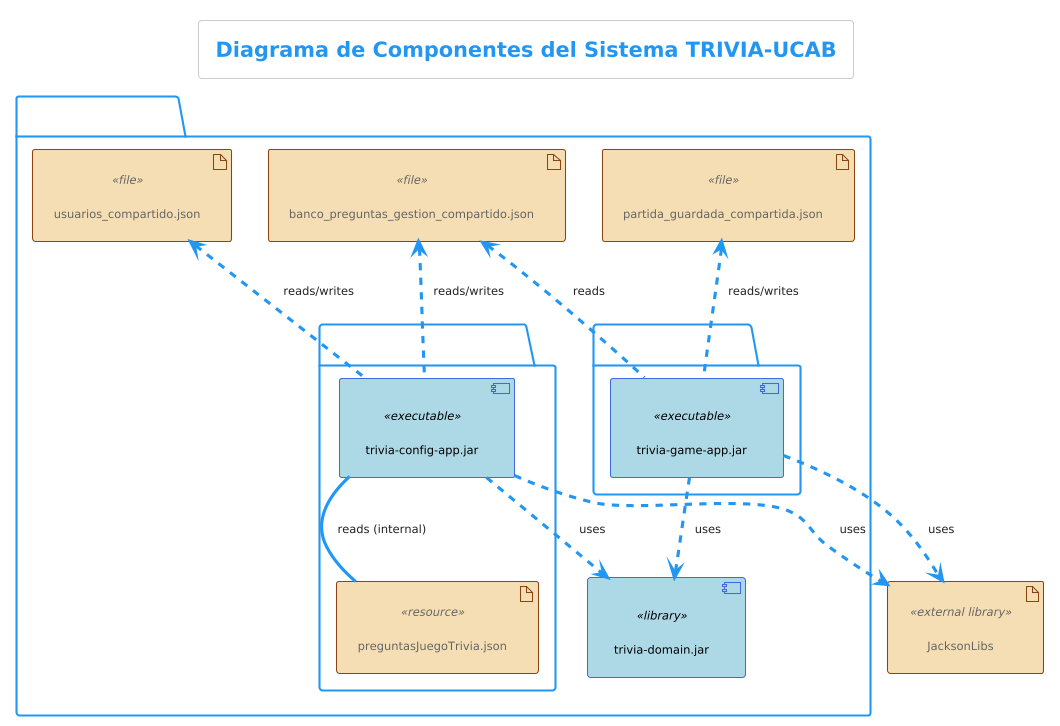

The diagram above was rendered by PlantUML. Its source (embedded in the PNG):
@startuml
!theme materia
skinparam componentStyle uml2
skinparam defaultFontName Segoe UI
skinparam defaultFontSize 11
skinparam shadowing false
skinparam roundCorner 5
skinparam component {
    BackgroundColor LightBlue
    BorderColor RoyalBlue
    FontColor Black
}
skinparam artifact {
    BackgroundColor Wheat
    BorderColor SaddleBrown
}

title Diagrama de Componentes del Sistema TRIVIA-UCAB

artifact "JacksonLibs" <<external library>>

package "TRIVIA-UCAB System" {
    component "trivia-domain.jar" <<library>>
    
    package "Aplicación de Configuración" {
        component "trivia-config-app.jar" <<executable>>
        artifact "preguntasJuegoTrivia.json" <<resource>>
    }
    
    package "Aplicación del Juego" {
        component "trivia-game-app.jar" <<executable>>
    }

    artifact "usuarios_compartido.json" <<file>>
    artifact "banco_preguntas_gestion_compartido.json" <<file>>
    artifact "partida_guardada_compartida.json" <<file>>
}

"trivia-config-app.jar" ..> "trivia-domain.jar" : uses
"trivia-config-app.jar" ..> JacksonLibs : uses
"trivia-config-app.jar" .up.> "usuarios_compartido.json" : reads/writes
"trivia-config-app.jar" .up.> "banco_preguntas_gestion_compartido.json" : reads/writes
"trivia-config-app.jar" -- "preguntasJuegoTrivia.json" : reads (internal)

"trivia-game-app.jar" ..> "trivia-domain.jar" : uses
"trivia-game-app.jar" ..> JacksonLibs : uses
"trivia-game-app.jar" .up.> "banco_preguntas_gestion_compartido.json" : reads
"trivia-game-app.jar" .up.> "partida_guardada_compartida.json" : reads/writes
@enduml